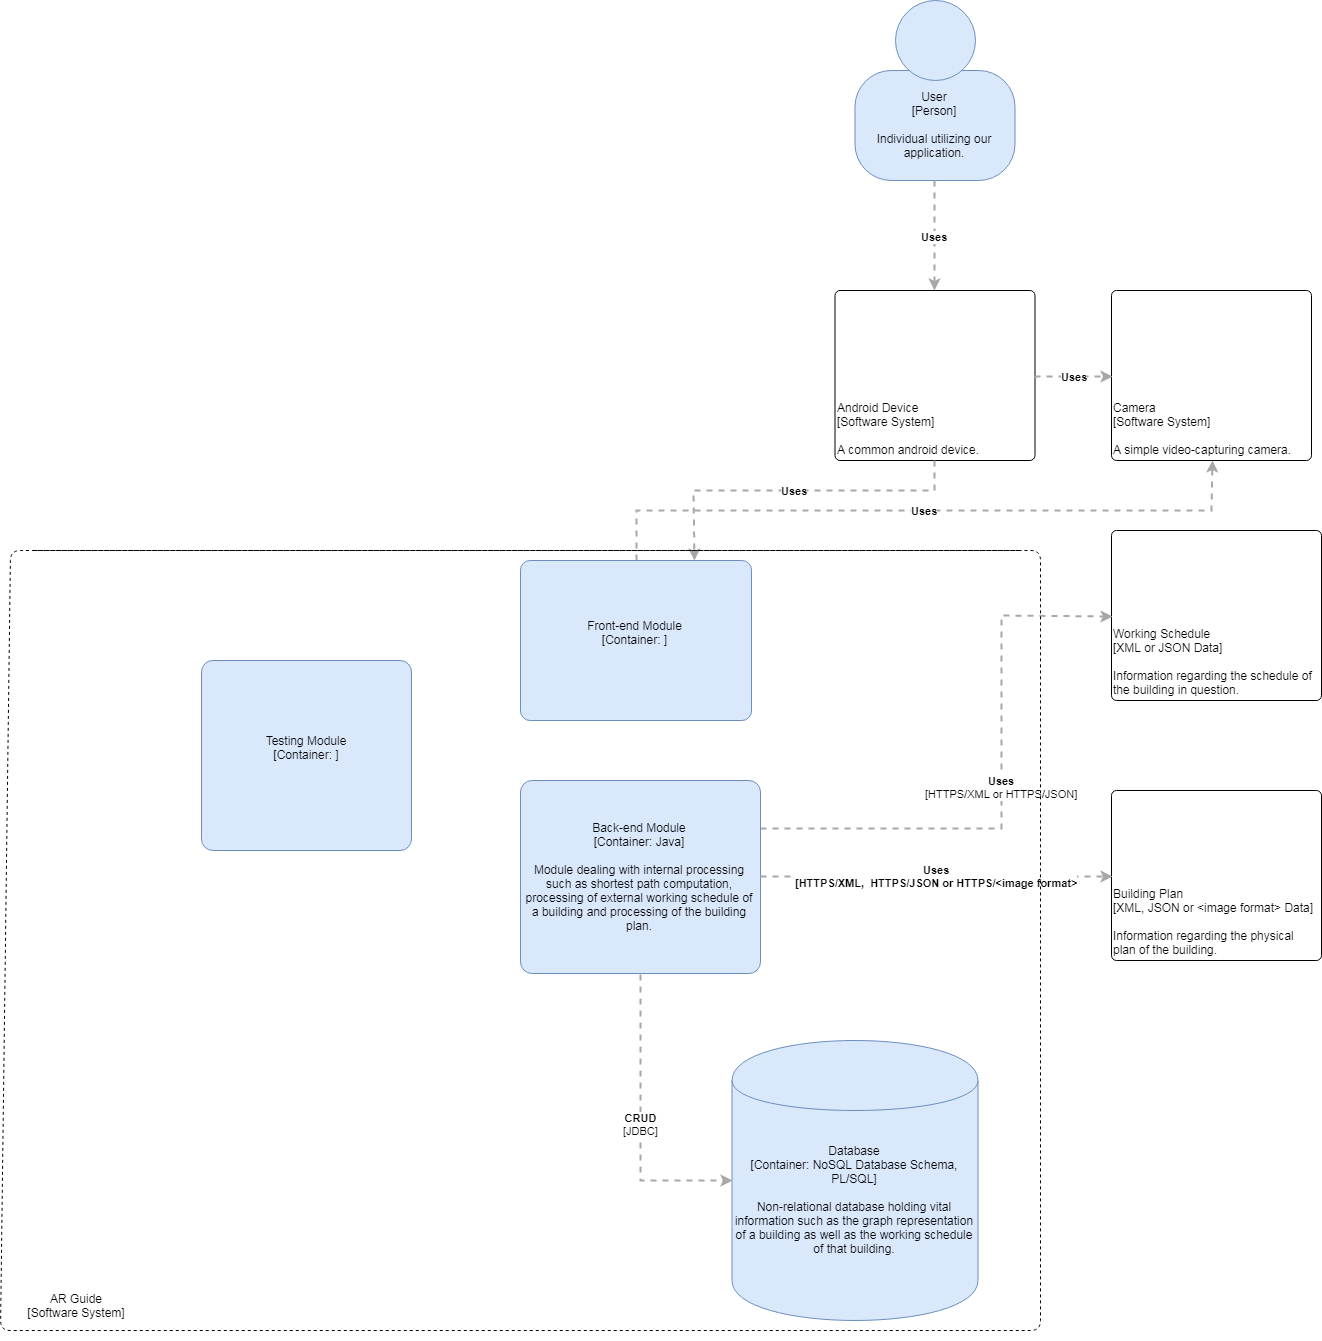

The diagram above was exported from draw.io. Its source (the exported page's mxGraphModel, read from the mxfile embedded in the PNG):
<mxGraphModel dx="2159" dy="1548" grid="1" gridSize="10" guides="1" tooltips="1" connect="1" arrows="1" fold="1" page="1" pageScale="1" pageWidth="827" pageHeight="1169" math="0" shadow="0">
  <root>
    <mxCell id="0" />
    <mxCell id="1" parent="0" />
    <mxCell id="-wqQVlkJWpsULmvmZE7s-1" value="" style="group;rounded=0;labelBackgroundColor=none;fillColor=none;fontColor=#000000;align=center;html=1;" vertex="1" connectable="0" parent="1">
      <mxGeometry x="333.5" y="10" width="160" height="180" as="geometry" />
      <C4Person as="c4" />
    </mxCell>
    <object label="User&lt;div&gt;[Person]&lt;/div&gt;&lt;div&gt;&lt;br&gt;&lt;/div&gt;&lt;div&gt;Individual utilizing our application." placeholders="1" c4Name="User" c4Type="body" c4Description="Individual utilizing our application." id="-wqQVlkJWpsULmvmZE7s-2">
      <mxCell style="rounded=1;whiteSpace=wrap;html=1;labelBackgroundColor=none;fillColor=#dae8fc;fontColor=#000000;align=center;arcSize=33;strokeColor=#6c8ebf;" vertex="1" parent="-wqQVlkJWpsULmvmZE7s-1">
        <mxGeometry y="70" width="160" height="110" as="geometry" />
        <C4Person as="c4" />
      </mxCell>
    </object>
    <mxCell id="-wqQVlkJWpsULmvmZE7s-3" value="" style="ellipse;whiteSpace=wrap;html=1;aspect=fixed;rounded=0;labelBackgroundColor=none;fillColor=#dae8fc;fontSize=12;fontColor=#000000;align=center;strokeColor=#6c8ebf;" vertex="1" parent="-wqQVlkJWpsULmvmZE7s-1">
      <mxGeometry x="40" width="80" height="80" as="geometry" />
      <C4Person as="c4" />
    </mxCell>
    <object label="&lt;div style=&quot;text-align: left&quot;&gt;Android Device&lt;br&gt;[Software System]&lt;br&gt;&lt;br&gt;A common android device.&lt;/div&gt;" placeholders="1" c4Name="Android Device&#10;[Software System]&#10;&#10;A common android device." c4Type="ExecutionEnvironment" c4Application="" id="-wqQVlkJWpsULmvmZE7s-4">
      <mxCell style="rounded=1;whiteSpace=wrap;html=1;labelBackgroundColor=none;fillColor=#ffffff;fontColor=#000000;align=left;arcSize=3;strokeColor=#000000;verticalAlign=bottom;" vertex="1" parent="1">
        <mxGeometry x="313.5" y="300" width="200" height="170" as="geometry" />
        <C4ExecutionEnvironment as="c4" />
      </mxCell>
    </object>
    <object label="&lt;div style=&quot;text-align: left&quot;&gt;&lt;div style=&quot;text-align: center&quot;&gt;&lt;b&gt;Uses&lt;/b&gt;&lt;/div&gt;&lt;/div&gt;" c4Type="Relationship" c4Description="Beschreibung" c4Technology="technology" id="-wqQVlkJWpsULmvmZE7s-5">
      <mxCell style="edgeStyle=none;rounded=0;html=1;entryX=0.5;entryY=0;jettySize=auto;orthogonalLoop=1;strokeColor=#A8A8A8;strokeWidth=2;fontColor=#000000;jumpStyle=none;dashed=1;exitX=0.5;exitY=1;exitDx=0;exitDy=0;entryDx=0;entryDy=0;" edge="1" parent="1" source="-wqQVlkJWpsULmvmZE7s-2" target="-wqQVlkJWpsULmvmZE7s-4">
        <mxGeometry width="160" relative="1" as="geometry">
          <mxPoint x="210" y="580" as="sourcePoint" />
          <mxPoint x="370" y="580" as="targetPoint" />
        </mxGeometry>
        <C4Relationship as="c4" />
      </mxCell>
    </object>
    <object label="&lt;div style=&quot;text-align: left&quot;&gt;Camera&lt;br&gt;[Software System]&lt;br&gt;&lt;br&gt;A simple video-capturing camera.&lt;/div&gt;" placeholders="1" c4Name="Camera&#10;[Software System]&#10;&#10;A simple video-capturing camera." c4Type="ExecutionEnvironment" c4Application="" id="-wqQVlkJWpsULmvmZE7s-6">
      <mxCell style="rounded=1;whiteSpace=wrap;html=1;labelBackgroundColor=none;fillColor=#ffffff;fontColor=#000000;align=left;arcSize=3;strokeColor=#000000;verticalAlign=bottom;" vertex="1" parent="1">
        <mxGeometry x="590" y="300" width="200" height="170" as="geometry" />
        <C4ExecutionEnvironment as="c4" />
      </mxCell>
    </object>
    <object label="&lt;div style=&quot;text-align: left&quot;&gt;&lt;div style=&quot;text-align: center&quot;&gt;&lt;b&gt;Uses&lt;/b&gt;&lt;/div&gt;&lt;/div&gt;" c4Type="Relationship" c4Description="Beschreibung" c4Technology="technology" id="-wqQVlkJWpsULmvmZE7s-7">
      <mxCell style="edgeStyle=none;rounded=0;html=1;entryX=0;entryY=0.5;jettySize=auto;orthogonalLoop=1;strokeColor=#A8A8A8;strokeWidth=2;fontColor=#000000;jumpStyle=none;dashed=1;exitX=1;exitY=0.5;exitDx=0;exitDy=0;entryDx=0;entryDy=0;" edge="1" parent="1" source="-wqQVlkJWpsULmvmZE7s-4" target="-wqQVlkJWpsULmvmZE7s-6">
        <mxGeometry width="160" relative="1" as="geometry">
          <mxPoint x="520" y="560" as="sourcePoint" />
          <mxPoint x="680" y="560" as="targetPoint" />
        </mxGeometry>
        <C4Relationship as="c4" />
      </mxCell>
    </object>
    <object label="&lt;div style=&quot;text-align: left&quot;&gt;&lt;div style=&quot;text-align: center&quot;&gt;&lt;b&gt;Uses&lt;/b&gt;&lt;/div&gt;&lt;/div&gt;" c4Type="Relationship" c4Description="Beschreibung" c4Technology="technology" id="-wqQVlkJWpsULmvmZE7s-9">
      <mxCell style="edgeStyle=none;rounded=0;html=1;jettySize=auto;orthogonalLoop=1;strokeColor=#A8A8A8;strokeWidth=2;fontColor=#000000;jumpStyle=none;dashed=1;exitX=0.5;exitY=1;exitDx=0;exitDy=0;entryX=0.75;entryY=0;entryDx=0;entryDy=0;" edge="1" parent="1" source="-wqQVlkJWpsULmvmZE7s-4" target="-wqQVlkJWpsULmvmZE7s-15">
        <mxGeometry width="160" relative="1" as="geometry">
          <mxPoint x="210" y="630" as="sourcePoint" />
          <mxPoint x="210" y="430" as="targetPoint" />
          <Array as="points">
            <mxPoint x="413" y="500" />
            <mxPoint x="172" y="500" />
          </Array>
        </mxGeometry>
        <C4Relationship as="c4" />
      </mxCell>
    </object>
    <object label="&lt;div style=&quot;text-align: left&quot;&gt;Working Schedule&lt;br&gt;[XML or JSON Data]&lt;br&gt;&lt;br&gt;Information regarding the schedule of the building in question.&lt;/div&gt;" placeholders="1" c4Name="Working Schedule&#10;[XML Data]&#10;&#10;Information regarding the schedule of the building in question." c4Type="ExecutionEnvironment" c4Application="applicationAndVersion" id="-wqQVlkJWpsULmvmZE7s-10">
      <mxCell style="rounded=1;whiteSpace=wrap;html=1;labelBackgroundColor=none;fillColor=#ffffff;fontColor=#000000;align=left;arcSize=3;strokeColor=#000000;verticalAlign=bottom;" vertex="1" parent="1">
        <mxGeometry x="590" y="540" width="210" height="170" as="geometry" />
        <C4ExecutionEnvironment as="c4" />
      </mxCell>
    </object>
    <object label="&lt;div style=&quot;text-align: left&quot;&gt;Building Plan&lt;br&gt;[XML, JSON or &amp;lt;image format&amp;gt; Data]&lt;br&gt;&lt;br&gt;Information regarding the physical plan of the building.&lt;/div&gt;" placeholders="1" c4Name="Building Plan&#10;[]&#10;&#10;Information regarding the physical plan of the building." c4Type="ExecutionEnvironment" c4Application="applicationAndVersion" id="-wqQVlkJWpsULmvmZE7s-11">
      <mxCell style="rounded=1;whiteSpace=wrap;html=1;labelBackgroundColor=none;fillColor=#ffffff;fontColor=#000000;align=left;arcSize=3;strokeColor=#000000;verticalAlign=bottom;" vertex="1" parent="1">
        <mxGeometry x="590" y="800" width="210" height="170" as="geometry" />
        <C4ExecutionEnvironment as="c4" />
      </mxCell>
    </object>
    <object label="&lt;div style=&quot;text-align: left&quot;&gt;&lt;div style=&quot;text-align: center&quot;&gt;&lt;b&gt;Uses&lt;/b&gt;&lt;/div&gt;&lt;div style=&quot;text-align: center&quot;&gt;[HTTPS/XML or HTTPS/JSON]&lt;/div&gt;&lt;/div&gt;" c4Type="Relationship" c4Description="Beschreibung" c4Technology="technology" id="-wqQVlkJWpsULmvmZE7s-12">
      <mxCell style="edgeStyle=none;rounded=0;html=1;entryX=0;entryY=0.5;jettySize=auto;orthogonalLoop=1;strokeColor=#A8A8A8;strokeWidth=2;fontColor=#000000;jumpStyle=none;dashed=1;exitX=1;exitY=0.25;exitDx=0;exitDy=0;entryDx=0;entryDy=0;" edge="1" parent="1" source="-wqQVlkJWpsULmvmZE7s-16" target="-wqQVlkJWpsULmvmZE7s-10">
        <mxGeometry width="160" relative="1" as="geometry">
          <mxPoint x="300.42857142857156" y="625.4285714285716" as="sourcePoint" />
          <mxPoint x="560" y="780" as="targetPoint" />
          <Array as="points">
            <mxPoint x="480" y="838" />
            <mxPoint x="480" y="625" />
          </Array>
        </mxGeometry>
        <C4Relationship as="c4" />
      </mxCell>
    </object>
    <object label="&lt;div style=&quot;text-align: left&quot;&gt;&lt;div style=&quot;text-align: center&quot;&gt;&lt;b&gt;Uses&lt;/b&gt;&lt;/div&gt;&lt;/div&gt;" c4Type="Relationship" c4Description="Beschreibung" c4Technology="technology" id="-wqQVlkJWpsULmvmZE7s-14">
      <mxCell style="edgeStyle=none;rounded=0;html=1;entryX=0.5;entryY=1;jettySize=auto;orthogonalLoop=1;strokeColor=#A8A8A8;strokeWidth=2;fontColor=#000000;jumpStyle=none;dashed=1;exitX=0.5;exitY=0;exitDx=0;exitDy=0;entryDx=0;entryDy=0;" edge="1" parent="1" source="-wqQVlkJWpsULmvmZE7s-15" target="-wqQVlkJWpsULmvmZE7s-6">
        <mxGeometry width="160" relative="1" as="geometry">
          <mxPoint x="254.71428571428578" y="549.7142857142858" as="sourcePoint" />
          <mxPoint x="560" y="760" as="targetPoint" />
          <Array as="points">
            <mxPoint x="115" y="520" />
            <mxPoint x="690" y="520" />
          </Array>
        </mxGeometry>
        <C4Relationship as="c4" />
      </mxCell>
    </object>
    <object label="&lt;span&gt;Front-end Module&lt;/span&gt;&lt;div&gt;[Container:&amp;nbsp;&lt;span&gt;&lt;/span&gt;&lt;span&gt;]&lt;/span&gt;&lt;/div&gt;&lt;div&gt;&lt;br&gt;&lt;/div&gt;&lt;div&gt;&lt;/div&gt;" placeholders="1" c4Name="Front-end Module" c4Type="Container" c4Technology="" c4Description="" id="-wqQVlkJWpsULmvmZE7s-15">
      <mxCell style="rounded=1;whiteSpace=wrap;html=1;labelBackgroundColor=none;fillColor=#dae8fc;fontColor=#000000;align=center;arcSize=6;strokeColor=#6c8ebf;" vertex="1" parent="1">
        <mxGeometry x="-1" y="570" width="231" height="160" as="geometry" />
        <C4Container as="c4" />
      </mxCell>
    </object>
    <object label="&lt;span&gt;Back-end Module&lt;/span&gt;&lt;div&gt;[Container:&amp;nbsp;&lt;span&gt;Java&lt;/span&gt;&lt;span&gt;]&lt;/span&gt;&lt;/div&gt;&lt;div&gt;&lt;br&gt;&lt;/div&gt;&lt;div&gt;Module dealing with internal processing such as shortest path computation, processing of external working schedule of a building and processing of the building plan.&lt;/div&gt;" placeholders="1" c4Name="Back-end Module" c4Type="Container" c4Technology="Java" c4Description="Module dealing with internal processing such as shortest path computation, processing of external working schedule of a building and processing of the building plan." id="-wqQVlkJWpsULmvmZE7s-16">
      <mxCell style="rounded=1;whiteSpace=wrap;html=1;labelBackgroundColor=none;fillColor=#dae8fc;fontColor=#000000;align=center;arcSize=6;strokeColor=#6c8ebf;" vertex="1" parent="1">
        <mxGeometry x="-1" y="790" width="240" height="193" as="geometry" />
        <C4Container as="c4" />
      </mxCell>
    </object>
    <object label="&lt;span&gt;Testing Module&lt;/span&gt;&lt;div&gt;[Container:&amp;nbsp;&lt;span&gt;&lt;/span&gt;&lt;span&gt;]&lt;/span&gt;&lt;/div&gt;&lt;div&gt;&lt;br&gt;&lt;/div&gt;&lt;div&gt;&lt;/div&gt;" placeholders="1" c4Name="Testing Module" c4Type="Container" c4Technology="" c4Description="" id="-wqQVlkJWpsULmvmZE7s-18">
      <mxCell style="rounded=1;whiteSpace=wrap;html=1;labelBackgroundColor=none;fillColor=#dae8fc;fontColor=#000000;align=center;arcSize=6;strokeColor=#6c8ebf;" vertex="1" parent="1">
        <mxGeometry x="-320" y="670" width="210" height="190" as="geometry" />
        <C4Container as="c4" />
      </mxCell>
    </object>
    <object label="&lt;span&gt;Database&lt;/span&gt;&lt;div&gt;[Container:&amp;nbsp;NoSQL Database Schema, PL/SQL]&lt;/div&gt;&lt;div&gt;&lt;br&gt;&lt;/div&gt;&lt;div&gt;Non-relational database holding vital information such as the graph representation of a building as well as the working schedule of that building.&lt;/div&gt;" placeholders="1" c4Type="Database" c4Technology="NoSQL Database Schema" c4Description="Non-relational database holding vital information such as the graph representation of a building as well as the working schedule of that building." id="-wqQVlkJWpsULmvmZE7s-19">
      <mxCell style="shape=cylinder;whiteSpace=wrap;html=1;boundedLbl=1;rounded=0;labelBackgroundColor=none;fillColor=#dae8fc;fontSize=12;fontColor=#000000;align=center;strokeColor=#6c8ebf;" vertex="1" parent="1">
        <mxGeometry x="210.5" y="1050" width="246" height="280" as="geometry" />
        <C4Database as="c4" />
      </mxCell>
    </object>
    <object label="&lt;div style=&quot;text-align: left&quot;&gt;&lt;div style=&quot;text-align: center&quot;&gt;&lt;b&gt;CRUD&lt;/b&gt;&lt;/div&gt;&lt;div style=&quot;text-align: center&quot;&gt;[JDBC]&lt;/div&gt;&lt;/div&gt;" c4Type="Relationship" c4Description="Beschreibung" c4Technology="technology" id="-wqQVlkJWpsULmvmZE7s-20">
      <mxCell style="edgeStyle=none;rounded=0;html=1;entryX=0;entryY=0.5;jettySize=auto;orthogonalLoop=1;strokeColor=#A8A8A8;strokeWidth=2;fontColor=#000000;jumpStyle=none;dashed=1;exitX=0.5;exitY=1;exitDx=0;exitDy=0;entryDx=0;entryDy=0;" edge="1" parent="1" source="-wqQVlkJWpsULmvmZE7s-16" target="-wqQVlkJWpsULmvmZE7s-19">
        <mxGeometry width="160" relative="1" as="geometry">
          <mxPoint x="130" y="1240" as="sourcePoint" />
          <mxPoint x="290" y="1240" as="targetPoint" />
          <Array as="points">
            <mxPoint x="119" y="1190" />
          </Array>
        </mxGeometry>
        <C4Relationship as="c4" />
      </mxCell>
    </object>
    <object label="&lt;div style=&quot;text-align: left&quot;&gt;&lt;div style=&quot;text-align: center&quot;&gt;&lt;div&gt;&lt;b&gt;Uses&lt;/b&gt;&lt;/div&gt;&lt;div&gt;&lt;b&gt;[HTTPS/XML,&amp;nbsp; HTTPS/JSON or HTTPS/&amp;lt;image format&amp;gt;&lt;/b&gt;&lt;/div&gt;&lt;/div&gt;&lt;/div&gt;" c4Type="Relationship" c4Description="Beschreibung" c4Technology="technology" id="-wqQVlkJWpsULmvmZE7s-22">
      <mxCell style="edgeStyle=none;rounded=0;html=1;entryX=0;entryY=0.5;jettySize=auto;orthogonalLoop=1;strokeColor=#A8A8A8;strokeWidth=2;fontColor=#000000;jumpStyle=none;dashed=1;exitX=1;exitY=0.5;exitDx=0;exitDy=0;entryDx=0;entryDy=0;" edge="1" parent="1" source="-wqQVlkJWpsULmvmZE7s-16" target="-wqQVlkJWpsULmvmZE7s-11">
        <mxGeometry width="160" relative="1" as="geometry">
          <mxPoint x="420" y="900" as="sourcePoint" />
          <mxPoint x="580" y="900" as="targetPoint" />
        </mxGeometry>
        <C4Relationship as="c4" />
      </mxCell>
    </object>
    <mxCell id="-wqQVlkJWpsULmvmZE7s-23" value="" style="endArrow=none;dashed=1;html=1;" edge="1" parent="1">
      <mxGeometry width="50" height="50" relative="1" as="geometry">
        <mxPoint x="-487" y="560" as="sourcePoint" />
        <mxPoint x="500" y="560" as="targetPoint" />
        <Array as="points">
          <mxPoint x="519" y="560" />
          <mxPoint x="519" y="1340" />
          <mxPoint x="-521" y="1340" />
          <mxPoint x="-511" y="560" />
        </Array>
      </mxGeometry>
    </mxCell>
    <mxCell id="-wqQVlkJWpsULmvmZE7s-24" value="AR Guide&lt;br&gt;[Software System]&lt;br&gt;" style="text;html=1;strokeColor=none;fillColor=none;align=center;verticalAlign=middle;whiteSpace=wrap;rounded=0;" vertex="1" parent="1">
      <mxGeometry x="-510" y="1280" width="130" height="70" as="geometry" />
    </mxCell>
  </root>
</mxGraphModel>